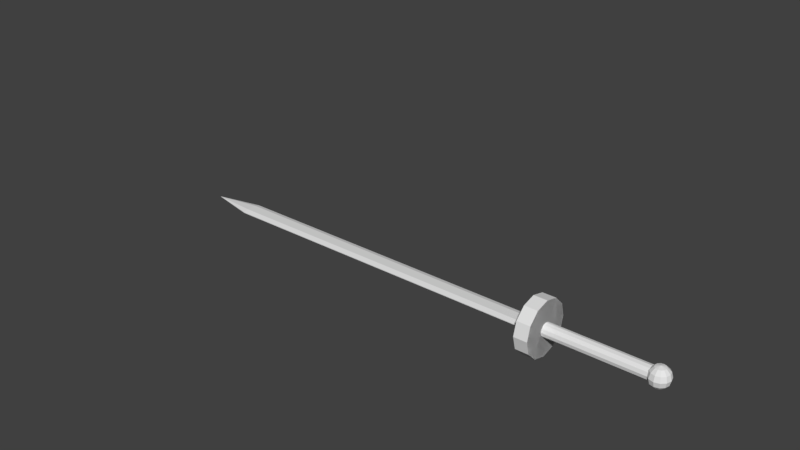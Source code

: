 # Source: untitled.blend  (saved by Blender 2.77.0; exported with 4.5.12 LTS)
import bpy
from mathutils import Matrix  # noqa: F401  (used for matrix-valued properties, if any)

bpy.ops.wm.read_factory_settings(use_empty=True)
scene = bpy.context.scene
scene.name = 'Scene'

# ---- collections
col_collection_1 = bpy.data.collections.new('Collection 1'); scene.collection.children.link(col_collection_1)

# ---- world
world_world = bpy.data.worlds.new('World'); scene.world = world_world
world_world.color = (0.05088, 0.05088, 0.05088)
world_world.use_sun_shadow = False
world_world.sun_shadow_jitter_overblur = 0.0
world_world.cycles.sampling_method = 'MANUAL'

# ---- meshes
me_cylinder_002 = bpy.data.meshes.new('Cylinder.002')
me_cylinder_002.from_pydata([(-9.534, 4.071, -1.188), (-9.534, 4.071, -0.9217), (-7.534, 3.535, -1.188), (-7.534, 3.535, -0.9217), (-6.07, 2.071, -1.188), (-6.07, 2.071, -0.9217), (-5.534, 0.07051, -1.188), (-5.534, 0.07051, -0.9217), (-6.07, -1.929, -1.188), (-6.07, -1.929, -0.9217), (-7.534, -3.394, -1.188), (-7.534, -3.394, -0.9217), (-9.534, -3.929, -1.188), (-9.534, -3.929, -0.9217), (-11.53, -3.394, -1.188), (-11.53, -3.394, -0.9217), (-13.0, -1.929, -1.188), (-13.0, -1.929, -0.9217), (-13.53, 0.07051, -1.188), (-13.53, 0.07051, -0.9217), (-13.0, 2.071, -1.188), (-13.0, 2.071, -0.9217), (-11.53, 3.535, -1.188), (-11.53, 3.535, -0.9217), (-10.7, -5.02, -9.16), (-10.8, -5.02, -9.16), (-10.7, -8.02, -9.16), (-10.8, -8.02, -9.16), (-19.24, 19.43, -8.538), (-11.01, -7.27, -2.493), (-11.01, -6.455, -10.56), (-11.01, -6.455, -10.56), (-11.01, -6.498, -10.56), (-11.01, -6.512, -10.56), (-11.01, -6.512, -10.56), (-11.0, -6.469, -10.56), (-11.01, -6.469, -10.56), (-11.0, -6.498, -10.56), (-19.24, 19.43, -8.538), (-11.01, -7.27, -2.493), (-19.24, 19.43, -8.538), (-11.01, -7.27, -2.493), (-11.01, -7.27, -2.493), (-19.24, 19.43, -8.538), (-9.357, 1.594, -7.795), (-9.457, 1.594, -7.795), (-9.671, -0.656, -7.795), (-9.457, -1.406, -7.795), (-9.357, -1.406, -7.795), (-9.175, 0.844, -7.795), (-9.457, -1.406, -1.128), (-9.357, -1.406, -1.128), (-9.671, 0.844, -1.128), (-9.457, 1.594, -1.128), (-9.357, 1.594, -1.128), (-9.175, -0.656, -1.128), (-9.671, 0.844, -7.795), (-9.671, -0.656, -1.128), (-9.175, 0.844, -1.128), (-9.175, -0.656, -7.795), (-11.01, -6.455, -10.56), (-11.01, -6.455, -10.56), (-11.01, -6.498, -10.56), (-11.01, -6.512, -10.56), (-11.01, -6.512, -10.56), (-11.0, -6.469, -10.56), (-11.01, -6.469, -10.56), (-11.0, -6.498, -10.56), (-9.357, 1.594, -7.795), (-9.457, 1.594, -7.795), (-9.671, -0.656, -7.795), (-9.457, -1.406, -7.795), (-9.357, -1.406, -7.795), (-9.175, 0.844, -7.795), (-9.671, 0.844, -7.795), (-9.175, -0.656, -7.795), (-9.415, 0.09397, -8.696), (-10.78, -0.0008473, 1.033), (-10.23, -0.0008473, 0.9593), (-9.482, -0.0008473, 0.9325), (-8.732, -0.0008473, 0.9593), (-8.183, -0.0008473, 1.033), (-10.78, 0.3742, 1.046), (-10.23, 0.6487, 0.9825), (-9.482, 0.7492, 0.9593), (-8.732, 0.6487, 0.9825), (-8.183, 0.3742, 1.046), (-10.78, 0.6487, 1.083), (-10.23, 1.124, 1.046), (-9.482, 1.298, 1.033), (-8.732, 1.124, 1.046), (-8.183, 0.6487, 1.083), (-10.78, 0.7492, 1.133), (-10.23, 1.298, 1.133), (-9.482, 1.499, 1.133), (-8.732, 1.298, 1.133), (-8.183, 0.7492, 1.133), (-10.98, -0.0008475, 1.133), (-10.78, 0.6487, 1.183), (-10.23, 1.124, 1.219), (-9.482, 1.298, 1.233), (-8.732, 1.124, 1.219), (-8.183, 0.6487, 1.183), (-10.78, 0.3742, 1.219), (-10.23, 0.6487, 1.283), (-9.482, 0.7492, 1.306), (-8.732, 0.6487, 1.283), (-8.183, 0.3742, 1.219), (-10.78, -0.0008474, 1.233), (-10.23, -0.0008474, 1.306), (-9.482, -0.0008474, 1.333), (-8.732, -0.0008474, 1.306), (-8.183, -0.0008473, 1.233), (-7.982, -0.0008473, 1.133), (-10.78, -0.3758, 1.219), (-10.23, -0.6504, 1.283), (-9.482, -0.7508, 1.306), (-8.732, -0.6504, 1.283), (-8.183, -0.3758, 1.219), (-10.78, -0.6504, 1.183), (-10.23, -1.126, 1.219), (-9.482, -1.3, 1.233), (-8.732, -1.126, 1.219), (-8.183, -0.6504, 1.183), (-10.78, -0.7508, 1.133), (-10.23, -1.3, 1.133), (-9.482, -1.501, 1.133), (-8.732, -1.3, 1.133), (-8.183, -0.7508, 1.133), (-10.78, -0.6504, 1.083), (-10.23, -1.126, 1.046), (-9.482, -1.3, 1.033), (-8.732, -1.126, 1.046), (-8.183, -0.6504, 1.083), (-10.78, -0.3758, 1.046), (-10.23, -0.6504, 0.9825), (-9.482, -0.7508, 0.9593), (-8.732, -0.6504, 0.9825), (-8.183, -0.3758, 1.046), (-9.959, 0.9193, 0.9875), (-9.959, 0.9193, -1.013), (-10.33, 0.5533, 0.9875), (-10.33, 0.5533, -1.013), (-10.46, 0.0533, 0.9875), (-10.46, 0.0533, -1.013), (-10.33, -0.4467, 0.9875), (-10.33, -0.4467, -1.013), (-9.959, -0.8127, 0.9875), (-9.959, -0.8127, -1.013), (-9.459, -0.9467, 0.9875), (-9.459, -0.9467, -1.013), (-8.959, -0.8127, 0.9875), (-8.959, -0.8127, -1.013), (-8.593, -0.4467, 0.9875), (-8.593, -0.4467, -1.013), (-8.459, 0.0533, 0.9875), (-8.459, 0.0533, -1.013), (-8.593, 0.5533, 0.9875), (-8.593, 0.5533, -1.013), (-8.959, 0.9193, 0.9875), (-8.959, 0.9193, -1.013), (-9.459, 1.053, 0.9875), (-9.459, 1.053, -1.013), (-10.98, -0.0008475, 1.133), (-7.982, -0.0008473, 1.133), (-10.78, -0.7508, 1.133), (-10.23, -1.3, 1.133), (-9.482, -1.501, 1.133), (-8.732, -1.3, 1.133), (-8.183, -0.7508, 1.133), (-9.534, 4.071, -1.188), (-7.534, 3.535, -1.188), (-6.07, 2.071, -1.188), (-5.534, 0.07051, -1.188), (-6.07, -1.929, -1.188), (-7.534, -3.394, -1.188), (-9.534, -3.929, -1.188), (-11.53, -3.394, -1.188), (-13.0, -1.929, -1.188), (-13.53, 0.07051, -1.188), (-13.0, 2.071, -1.188), (-11.53, 3.535, -1.188)], [(24, 25), (27, 26)], [(170, 1, 3, 171), (172, 5, 7, 173), (173, 7, 9, 174), (174, 9, 11, 175), (175, 11, 13, 176), (176, 13, 15, 177), (177, 15, 17, 178), (178, 17, 19, 179), (179, 19, 21, 180), (3, 1, 23, 21, 19, 17, 15, 13, 11, 9, 7, 5), (180, 21, 23, 181), (181, 23, 1, 170), (59, 49, 73, 75), (31, 30, 35, 37, 34, 33, 32, 36), (46, 47, 71, 70), (56, 46, 70, 74), (71, 72, 76), (49, 44, 68, 73), (45, 56, 74, 69), (44, 45, 69, 68), (47, 48, 72, 71), (171, 3, 5, 172), (29, 39, 42, 41), (38, 28, 40, 43), (0, 2, 4, 6, 8, 10, 12, 14, 16, 18, 20, 22), (72, 75, 76), (47, 50, 51, 48), (50, 57, 52, 53, 54, 58, 55, 51), (53, 45, 44, 54), (59, 48, 51, 55), (57, 50, 47, 46), (53, 52, 56, 45), (57, 46, 56, 52), (44, 49, 58, 54), (49, 59, 55, 58), (61, 66, 62, 63, 64, 67, 65, 60), (48, 59, 75, 72), (69, 74, 76), (73, 68, 76), (70, 71, 76), (68, 69, 76), (75, 73, 76), (74, 70, 76), (79, 78, 83, 84), (77, 97, 82), (113, 81, 86), (80, 79, 84, 85), (78, 77, 82, 83), (81, 80, 85, 86), (113, 86, 91), (85, 84, 89, 90), (83, 82, 87, 88), (86, 85, 90, 91), (84, 83, 88, 89), (82, 97, 87), (113, 91, 96), (90, 89, 94, 95), (88, 87, 92, 93), (91, 90, 95, 96), (89, 88, 93, 94), (87, 97, 92), (95, 94, 100, 101), (93, 92, 98, 99), (96, 95, 101, 102), (94, 93, 99, 100), (92, 97, 98), (113, 96, 102), (99, 98, 103, 104), (102, 101, 106, 107), (100, 99, 104, 105), (98, 97, 103), (113, 102, 107), (101, 100, 105, 106), (107, 106, 111, 112), (105, 104, 109, 110), (103, 97, 108), (113, 107, 112), (106, 105, 110, 111), (104, 103, 108, 109), (112, 111, 117, 118), (110, 109, 115, 116), (108, 97, 114), (113, 112, 118), (111, 110, 116, 117), (109, 108, 114, 115), (118, 117, 122, 123), (116, 115, 120, 121), (114, 97, 119), (113, 118, 123), (117, 116, 121, 122), (115, 114, 119, 120), (123, 122, 127, 128), (121, 120, 125, 126), (119, 97, 124), (113, 123, 128), (122, 121, 126, 127), (120, 119, 124, 125), (126, 125, 130, 131), (124, 97, 129), (113, 128, 133), (127, 126, 131, 132), (125, 124, 129, 130), (128, 127, 132, 133), (129, 97, 134), (113, 133, 138), (132, 131, 136, 137), (130, 129, 134, 135), (133, 132, 137, 138), (131, 130, 135, 136), (113, 138, 81), (137, 136, 79, 80), (135, 134, 77, 78), (138, 137, 80, 81), (136, 135, 78, 79), (134, 97, 77), (161, 139, 141, 143, 145, 147, 149, 151, 153, 155, 157, 159), (140, 139, 161, 162), (142, 141, 139, 140), (140, 162, 160, 158, 156, 154, 152, 150, 148, 146, 144, 142), (144, 143, 141, 142), (146, 145, 143, 144), (148, 147, 145, 146), (150, 149, 147, 148), (152, 151, 149, 150), (154, 153, 151, 152), (156, 155, 153, 154), (158, 157, 155, 156), (160, 159, 157, 158), (162, 161, 159, 160), (127, 128, 169, 168), (125, 126, 167, 166), (97, 124, 165, 163), (126, 127, 168, 167), (128, 113, 164, 169), (124, 125, 166, 165), (23, 1, 3), (23, 3, 5), (21, 23, 5), (21, 5, 7), (19, 21, 7), (19, 7, 9), (17, 19, 9), (17, 9, 11), (11, 13, 17), (13, 15, 17), (2, 0, 170, 171), (6, 4, 172, 173), (8, 6, 173, 174), (10, 8, 174, 175), (12, 10, 175, 176), (14, 12, 176, 177), (16, 14, 177, 178), (18, 16, 178, 179), (20, 18, 179, 180), (22, 20, 180, 181), (0, 22, 181, 170), (4, 2, 171, 172), (22, 0, 2), (22, 2, 4), (20, 22, 4), (20, 4, 6), (18, 20, 6), (18, 6, 8), (16, 18, 8), (16, 8, 10), (10, 12, 16), (12, 14, 16)])
_uv = me_cylinder_002.uv_layers.new(name='UVMap')
_uv.uv.foreach_set('vector', [0.506, 0.5016, 0.506, 0.5521, 0.4583, 0.5521, 0.4583, 0.5016, 0.4107, 0.5016, 0.4107, 0.5521, 0.363, 0.5521, 0.363, 0.5016, 0.363, 0.5016, 0.363, 0.5521, 0.3154, 0.5521, 0.3154, 0.5016, 0.3154, 0.5016, 0.3154, 0.5521, 0.2677, 0.5521, 0.2677, 0.5016, 0.2677, 0.5016, 0.2677, 0.5521, 0.2201, 0.5521, 0.2201, 0.5016, 0.2201, 0.5016, 0.2201, 0.5521, 0.1724, 0.5521, 0.1724, 0.5016, 0.1724, 0.5016, 0.1724, 0.5521, 0.1248, 0.5521, 0.1248, 0.5016, 0.1248, 0.5016, 0.1248, 0.5521, 0.07713, 0.5521, 0.07713, 0.5016, 0.07713, 0.5016, 0.07713, 0.5521, 0.02948, 0.5521, 0.02948, 0.5016, 0.3154, 0.358, 0.3386, 0.3446, 0.3654, 0.3446, 0.3886, 0.358, 0.4021, 0.3812, 0.4021, 0.408, 0.3886, 0.4312, 0.3654, 0.4446, 0.3386, 0.4446, 0.3154, 0.4312, 0.302, 0.408, 0.302, 0.3812, 0.6013, 0.5016, 0.6013, 0.5521, 0.5536, 0.5521, 0.5536, 0.5016, 0.5536, 0.5016, 0.5536, 0.5521, 0.506, 0.5521, 0.506, 0.5016, 0.107, 0.9818, 0.1997, 0.9818, 0.1997, 0.9834, 0.107, 0.9834, -0.04791, 0.9077, -0.04791, 0.9077, -0.04791, 0.9075, -0.04791, 0.907, -0.04791, 0.9068, -0.04791, 0.9068, -0.04791, 0.907, -0.04791, 0.9075, 0.1985, 0.9842, 0.1058, 0.9842, 0.1058, 0.9826, 0.1985, 0.9826, 0.2912, 0.9842, 0.1985, 0.9842, 0.1985, 0.9826, 0.2912, 0.9826, 0.9471, 0.5595, 0.9164, 0.5639, 0.6432, 0.529, 0.1997, 0.9818, 0.2924, 0.9818, 0.2924, 0.9834, 0.1997, 0.9834, 0.3838, 0.9842, 0.2912, 0.9842, 0.2912, 0.9826, 0.3838, 0.9826, 0.2924, 0.9818, 0.3851, 0.9818, 0.3851, 0.9834, 0.2924, 0.9834, 0.1058, 0.9842, 0.01314, 0.9842, 0.01314, 0.9826, 0.1058, 0.9826, 0.4583, 0.5016, 0.4583, 0.5521, 0.4107, 0.5521, 0.4107, 0.5016, 0.9121, 0.8948, 0.9121, 0.8948, 0.9121, 0.8948, 0.9121, 0.8948, 0.1182, 0.8948, 0.1182, 0.8948, 0.1182, 0.8948, 0.1182, 0.8948, 0.2164, 0.4421, 0.1932, 0.4287, 0.1798, 0.4055, 0.1798, 0.3787, 0.1932, 0.3555, 0.2164, 0.3421, 0.2432, 0.3421, 0.2664, 0.3555, 0.2798, 0.3787, 0.2798, 0.4055, 0.2664, 0.4287, 0.2432, 0.4421, 0.6657, 0.4675, 0.6415, 0.4409, 0.9643, 0.385, 0.1547, 0.3121, 0.9764, 0.3076, 0.9765, 0.3131, 0.1548, 0.3176, 0.577, 0.3845, 0.539, 0.4055, 0.463, 0.4055, 0.425, 0.3845, 0.425, 0.3747, 0.463, 0.357, 0.539, 0.357, 0.577, 0.3747, 0.9169, 0.02176, 0.1532, 0.02596, 0.1531, 0.0209, 0.9168, 0.01671, 0.1534, 0.0623, 0.1532, 0.0261, 0.977, 0.02157, 0.9772, 0.05777, 0.9762, 0.2711, 0.9764, 0.3076, 0.1547, 0.3121, 0.1545, 0.2756, 0.9756, 0.1645, 0.9758, 0.201, 0.1541, 0.2055, 0.1539, 0.169, 0.9762, 0.2711, 0.1545, 0.2756, 0.1541, 0.2055, 0.9758, 0.201, 0.1539, 0.1688, 0.1537, 0.1326, 0.9776, 0.1281, 0.9778, 0.1643, 0.1537, 0.1326, 0.1534, 0.0623, 0.9772, 0.05777, 0.9776, 0.1281, -0.04791, 0.9077, -0.04791, 0.9075, -0.04791, 0.907, -0.04791, 0.9068, -0.04791, 0.9068, -0.04791, 0.907, -0.04791, 0.9075, -0.04791, 0.9077, 0.01437, 0.9818, 0.107, 0.9818, 0.107, 0.9834, 0.01437, 0.9834, 0.9373, 0.4466, 0.9676, 0.4729, 0.6432, 0.529, 0.6366, 0.3855, 0.6559, 0.3551, 0.9643, 0.385, 0.9724, 0.5284, 0.9471, 0.5595, 0.6432, 0.529, 0.6559, 0.3551, 0.6866, 0.3507, 0.9643, 0.385, 0.6415, 0.4409, 0.6366, 0.3855, 0.9643, 0.385, 0.9676, 0.4729, 0.9724, 0.5284, 0.6432, 0.529, 0.1064, 0.6856, 0.1073, 0.7166, 0.1398, 0.715, 0.1447, 0.6843, 0.1089, 0.734, 0.1106, 0.7347, 0.1268, 0.7331, 0.1094, 0.6197, 0.1077, 0.6276, 0.1259, 0.6274, 0.1066, 0.6517, 0.1064, 0.6856, 0.1447, 0.6843, 0.1394, 0.6511, 0.1073, 0.7166, 0.1089, 0.734, 0.1268, 0.7331, 0.1398, 0.715, 0.1077, 0.6276, 0.1066, 0.6517, 0.1394, 0.6511, 0.1259, 0.6274, 0.1094, 0.6197, 0.1259, 0.6274, 0.1389, 0.6274, 0.1394, 0.6511, 0.1447, 0.6843, 0.1704, 0.6812, 0.1618, 0.65, 0.1398, 0.715, 0.1268, 0.7331, 0.1396, 0.7305, 0.162, 0.7111, 0.1259, 0.6274, 0.1394, 0.6511, 0.1618, 0.65, 0.1389, 0.6274, 0.1447, 0.6843, 0.1398, 0.715, 0.162, 0.7111, 0.1704, 0.6812, 0.2878, 0.7339, 0.2717, 0.7355, 0.3006, 0.7313, 0.1094, 0.6197, 0.1389, 0.6274, 0.1433, 0.6273, 0.1618, 0.65, 0.1704, 0.6812, 0.1771, 0.6776, 0.168, 0.6486, 0.162, 0.7111, 0.1396, 0.7305, 0.1439, 0.7272, 0.1682, 0.7064, 0.1389, 0.6274, 0.1618, 0.65, 0.168, 0.6486, 0.1433, 0.6273, 0.1704, 0.6812, 0.162, 0.7111, 0.1682, 0.7064, 0.1771, 0.6776, 0.3006, 0.7313, 0.2717, 0.7355, 0.3049, 0.728, 0.3291, 0.6494, 0.3381, 0.6784, 0.3271, 0.6754, 0.3199, 0.6483, 0.3292, 0.7071, 0.3049, 0.728, 0.3003, 0.725, 0.3201, 0.7031, 0.3043, 0.6281, 0.3291, 0.6494, 0.3199, 0.6483, 0.2997, 0.6281, 0.3381, 0.6784, 0.3292, 0.7071, 0.3201, 0.7031, 0.3271, 0.6754, 0.3049, 0.728, 0.2717, 0.7355, 0.3003, 0.725, 0.2704, 0.6205, 0.3043, 0.6281, 0.2997, 0.6281, 0.3201, 0.7031, 0.3003, 0.725, 0.2886, 0.7229, 0.2999, 0.7004, 0.2997, 0.6281, 0.3199, 0.6483, 0.2995, 0.6476, 0.2878, 0.6282, 0.3271, 0.6754, 0.3201, 0.7031, 0.2999, 0.7004, 0.3037, 0.6736, 0.3003, 0.725, 0.2717, 0.7355, 0.2886, 0.7229, 0.2704, 0.6205, 0.2997, 0.6281, 0.2878, 0.6282, 0.3199, 0.6483, 0.3271, 0.6754, 0.3037, 0.6736, 0.2995, 0.6476, 0.2878, 0.6282, 0.2995, 0.6476, 0.2732, 0.6475, 0.272, 0.6283, 0.3037, 0.6736, 0.2999, 0.7004, 0.2738, 0.6996, 0.2738, 0.673, 0.2886, 0.7229, 0.2717, 0.7355, 0.273, 0.7222, 0.2704, 0.6205, 0.2878, 0.6282, 0.272, 0.6283, 0.2995, 0.6476, 0.3037, 0.6736, 0.2738, 0.673, 0.2732, 0.6475, 0.2999, 0.7004, 0.2886, 0.7229, 0.273, 0.7222, 0.2738, 0.6996, 0.272, 0.6283, 0.2732, 0.6475, 0.2464, 0.648, 0.2559, 0.6284, 0.2738, 0.673, 0.2738, 0.6996, 0.2472, 0.7005, 0.2434, 0.6738, 0.273, 0.7222, 0.2717, 0.7355, 0.2571, 0.7229, 0.2704, 0.6205, 0.272, 0.6283, 0.2559, 0.6284, 0.2732, 0.6475, 0.2738, 0.673, 0.2434, 0.6738, 0.2464, 0.648, 0.2738, 0.6996, 0.273, 0.7222, 0.2571, 0.7229, 0.2472, 0.7005, 0.2559, 0.6284, 0.2464, 0.648, 0.2246, 0.6489, 0.2431, 0.6286, 0.2434, 0.6738, 0.2472, 0.7005, 0.2255, 0.7032, 0.2184, 0.6758, 0.2571, 0.7229, 0.2717, 0.7355, 0.2445, 0.7249, 0.2704, 0.6205, 0.2559, 0.6284, 0.2431, 0.6286, 0.2464, 0.648, 0.2434, 0.6738, 0.2184, 0.6758, 0.2246, 0.6489, 0.2472, 0.7005, 0.2571, 0.7229, 0.2445, 0.7249, 0.2255, 0.7032, 0.2431, 0.6286, 0.2246, 0.6489, 0.213, 0.6501, 0.2369, 0.6286, 0.2184, 0.6758, 0.2255, 0.7032, 0.2141, 0.7072, 0.2048, 0.6789, 0.2445, 0.7249, 0.2717, 0.7355, 0.2384, 0.7279, 0.2704, 0.6205, 0.2431, 0.6286, 0.2369, 0.6286, 0.2246, 0.6489, 0.2184, 0.6758, 0.2048, 0.6789, 0.213, 0.6501, 0.2255, 0.7032, 0.2445, 0.7249, 0.2384, 0.7279, 0.2141, 0.7072, 0.04375, 0.6781, 0.05303, 0.7064, 0.05633, 0.7111, 0.04695, 0.6815, 0.2384, 0.7279, 0.2717, 0.7355, 0.2411, 0.7312, 0.1094, 0.6197, 0.07588, 0.6279, 0.07856, 0.6278, 0.05197, 0.6493, 0.04375, 0.6781, 0.04695, 0.6815, 0.05524, 0.6506, 0.2141, 0.7072, 0.2384, 0.7279, 0.2411, 0.7312, 0.2174, 0.7119, 0.07588, 0.6279, 0.05197, 0.6493, 0.05524, 0.6506, 0.07856, 0.6278, 0.2411, 0.7312, 0.2717, 0.7355, 0.2526, 0.7338, 0.1094, 0.6197, 0.07856, 0.6278, 0.09016, 0.6277, 0.05524, 0.6506, 0.04695, 0.6815, 0.06945, 0.6845, 0.07494, 0.6515, 0.05633, 0.7111, 0.08008, 0.7304, 0.09155, 0.733, 0.07591, 0.715, 0.07856, 0.6278, 0.05524, 0.6506, 0.07494, 0.6515, 0.09016, 0.6277, 0.04695, 0.6815, 0.05633, 0.7111, 0.07591, 0.715, 0.06945, 0.6845, 0.1094, 0.6197, 0.09016, 0.6277, 0.1077, 0.6276, 0.07494, 0.6515, 0.06945, 0.6845, 0.1064, 0.6856, 0.1066, 0.6517, 0.07591, 0.715, 0.09155, 0.733, 0.1089, 0.734, 0.1073, 0.7166, 0.09016, 0.6277, 0.07494, 0.6515, 0.1066, 0.6517, 0.1077, 0.6276, 0.06945, 0.6845, 0.07591, 0.715, 0.1073, 0.7166, 0.1064, 0.6856, 0.09155, 0.733, 0.1106, 0.7347, 0.1089, 0.734, 0.1583, 0.8614, 0.1583, 0.8868, 0.1455, 0.9089, 0.1235, 0.9216, 0.09799, 0.9216, 0.07593, 0.9089, 0.0632, 0.8868, 0.0632, 0.8614, 0.07593, 0.8393, 0.09799, 0.8266, 0.1235, 0.8266, 0.1455, 0.8393, 0.3899, 0.6802, 0.9525, 0.682, 0.9524, 0.7075, 0.3898, 0.7056, 0.39, 0.6547, 0.9526, 0.6565, 0.9525, 0.682, 0.3899, 0.6802, 0.2186, 0.8266, 0.2406, 0.8393, 0.2534, 0.8614, 0.2534, 0.8868, 0.2406, 0.9089, 0.2186, 0.9216, 0.1931, 0.9216, 0.1711, 0.9089, 0.1583, 0.8868, 0.1583, 0.8614, 0.1711, 0.8393, 0.1931, 0.8266, 0.39, 0.6292, 0.9527, 0.6311, 0.9526, 0.6565, 0.39, 0.6547, 0.3901, 0.6038, 0.9528, 0.6056, 0.9527, 0.6311, 0.39, 0.6292, 0.3892, 0.8839, 0.9519, 0.8857, 0.9518, 0.9112, 0.3891, 0.9094, 0.3893, 0.8584, 0.9519, 0.8603, 0.9519, 0.8857, 0.3892, 0.8839, 0.3894, 0.833, 0.952, 0.8348, 0.9519, 0.8603, 0.3893, 0.8584, 0.3895, 0.8075, 0.9521, 0.8093, 0.952, 0.8348, 0.3894, 0.833, 0.3895, 0.782, 0.9522, 0.7839, 0.9521, 0.8093, 0.3895, 0.8075, 0.3896, 0.7566, 0.9523, 0.7584, 0.9522, 0.7839, 0.3895, 0.782, 0.3897, 0.7311, 0.9524, 0.7329, 0.9523, 0.7584, 0.3896, 0.7566, 0.3898, 0.7056, 0.9524, 0.7075, 0.9524, 0.7329, 0.3897, 0.7311, 0.213, 0.6501, 0.2369, 0.6286, 0.2369, 0.6286, 0.213, 0.6501, 0.2141, 0.7072, 0.2048, 0.6789, 0.2048, 0.6789, 0.2141, 0.7072, 0.2717, 0.7355, 0.2384, 0.7279, 0.2384, 0.7279, 0.2717, 0.7355, 0.2048, 0.6789, 0.213, 0.6501, 0.213, 0.6501, 0.2048, 0.6789, 0.2369, 0.6286, 0.2704, 0.6205, 0.2704, 0.6205, 0.2369, 0.6286, 0.2384, 0.7279, 0.2141, 0.7072, 0.2141, 0.7072, 0.2384, 0.7279, 0.0, 0.0, 0.0, 0.0, 0.0, 0.0, 0.0, 0.0, 0.0, 0.0, 0.0, 0.0, 0.0, 0.0, 0.0, 0.0, 0.0, 0.0, 0.0, 0.0, 0.0, 0.0, 0.0, 0.0, 0.0, 0.0, 0.0, 0.0, 0.0, 0.0, 0.0, 0.0, 0.0, 0.0, 0.0, 0.0, 0.0, 0.0, 0.0, 0.0, 0.0, 0.0, 0.0, 0.0, 0.0, 0.0, 0.0, 0.0, 0.0, 0.0, 0.0, 0.0, 0.0, 0.0, 0.0, 0.0, 0.0, 0.0, 0.0, 0.0, 0.1932, 0.4287, 0.2164, 0.4421, 0.2164, 0.4421, 0.1932, 0.4287, 0.1798, 0.3787, 0.1798, 0.4055, 0.1798, 0.4055, 0.1798, 0.3787, 0.1932, 0.3555, 0.1798, 0.3787, 0.1798, 0.3787, 0.1932, 0.3555, 0.2164, 0.3421, 0.1932, 0.3555, 0.1932, 0.3555, 0.2164, 0.3421, 0.2432, 0.3421, 0.2164, 0.3421, 0.2164, 0.3421, 0.2432, 0.3421, 0.2664, 0.3555, 0.2432, 0.3421, 0.2432, 0.3421, 0.2664, 0.3555, 0.2798, 0.3787, 0.2664, 0.3555, 0.2664, 0.3555, 0.2798, 0.3787, 0.2798, 0.4055, 0.2798, 0.3787, 0.2798, 0.3787, 0.2798, 0.4055, 0.2664, 0.4287, 0.2798, 0.4055, 0.2798, 0.4055, 0.2664, 0.4287, 0.2432, 0.4421, 0.2664, 0.4287, 0.2664, 0.4287, 0.2432, 0.4421, 0.2164, 0.4421, 0.2432, 0.4421, 0.2432, 0.4421, 0.2164, 0.4421, 0.1798, 0.4055, 0.1932, 0.4287, 0.1932, 0.4287, 0.1798, 0.4055, 0.0, 0.0, 0.0, 0.0, 0.0, 0.0, 0.0, 0.0, 0.0, 0.0, 0.0, 0.0, 0.0, 0.0, 0.0, 0.0, 0.0, 0.0, 0.0, 0.0, 0.0, 0.0, 0.0, 0.0, 0.0, 0.0, 0.0, 0.0, 0.0, 0.0, 0.0, 0.0, 0.0, 0.0, 0.0, 0.0, 0.0, 0.0, 0.0, 0.0, 0.0, 0.0, 0.0, 0.0, 0.0, 0.0, 0.0, 0.0, 0.0, 0.0, 0.0, 0.0, 0.0, 0.0, 0.0, 0.0, 0.0, 0.0, 0.0, 0.0])
me_cylinder_002.use_remesh_preserve_volume = False
me_cylinder_002.use_remesh_preserve_attributes = False
me_cylinder_002.use_mirror_vertex_groups = False
me_cylinder_002.update()

# ---- objects
ob_cylinder = bpy.data.objects.new('Cylinder', me_cylinder_002)

# ---- transforms, parenting, visibility, modifiers, constraints
ob_cylinder.location = (3.834, 1.304, -0.2509)
ob_cylinder.rotation_euler = (0.0, 1.571, 0.0)
ob_cylinder.scale = (0.2, 0.2, 1.5)
ob_cylinder.lineart.crease_threshold = 0.0

# ---- collection membership
col_collection_1.objects.link(ob_cylinder)

# ---- scene / render settings (as saved in the file)
scene.frame_start = 1; scene.frame_end = 250; scene.frame_set(5)
scene.render.engine = 'BLENDER_EEVEE_NEXT'
scene.render.resolution_percentage = 50
scene.render.dither_intensity = 0.0
scene.cycles.use_denoising = False
scene.cycles.samples = 128
scene.cycles.sampling_pattern = 'TABULATED_SOBOL'
scene.cycles.light_sampling_threshold = 0.0
scene.cycles.use_adaptive_sampling = False
scene.cycles.use_light_tree = False
scene.cycles.blur_glossy = 0.0
scene.cycles.sample_clamp_indirect = 0.0
scene.view_settings.view_transform = 'Standard'
bpy.context.view_layer.update()

# ---- added for rendering (the .blend has no active camera and no usable light): camera, sun
cam_auto = bpy.data.cameras.new('AutoCamera')
cam_auto.lens = 50.0
cam_auto.sensor_width = 36.0
cam_auto.clip_end = 1000.0
ob_auto_camera = bpy.data.objects.new('AutoCamera', cam_auto)
scene.collection.objects.link(ob_auto_camera)
ob_auto_camera.location = (14.3652, -18.4923, 16.1852)
ob_auto_camera.rotation_euler = (1.09748, -7.21219e-08, 0.694738)
scene.camera = ob_auto_camera
light_auto_sun = bpy.data.lights.new('AutoSun', 'SUN')
light_auto_sun.energy = 3.0
light_auto_sun.angle = 0.0523599
ob_auto_sun = bpy.data.objects.new('AutoSun', light_auto_sun)
scene.collection.objects.link(ob_auto_sun)
ob_auto_sun.rotation_euler = (0.872665, 0.174533, 0.523599)
bpy.context.view_layer.update()
